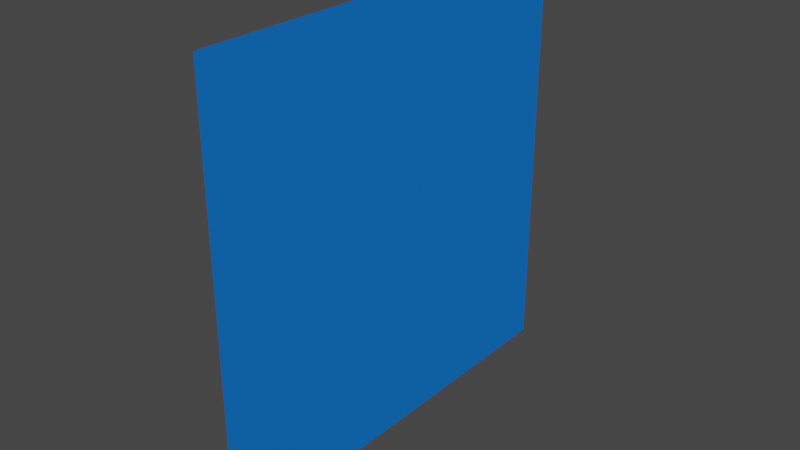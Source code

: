 # Source: background.blend  (saved by Blender 2.91.10; exported with 4.5.12 LTS)
import bpy
from mathutils import Matrix  # noqa: F401  (used for matrix-valued properties, if any)

bpy.ops.wm.read_factory_settings(use_empty=True)
scene = bpy.context.scene
scene.name = 'Scene'

# ---- collections
col_collection = bpy.data.collections.new('Collection'); scene.collection.children.link(col_collection)

# ---- materials (node trees are filled in below, after node groups)
mat_tile = bpy.data.materials.new('tile')
mat_tile.use_transparent_shadow = False

# ---- material node trees
mat_tile.use_nodes = True; mat_tile.node_tree.nodes.clear()
_N = mat_tile.node_tree.nodes; _L = mat_tile.node_tree.links
n0 = _N.new('ShaderNodeBsdfDiffuse'); n0.name = 'Diffuse BSDF'; n0.location = (236, 392)
n1 = _N.new('ShaderNodeOutputMaterial'); n1.name = 'Material Output'; n1.location = (484, 416)
n2 = _N.new('ShaderNodeValToRGB'); n2.name = 'ColorRamp'; n2.location = (-104, 450)
while len(n2.color_ramp.elements) > 1: n2.color_ramp.elements.remove(n2.color_ramp.elements[-1])
n2.color_ramp.elements[0].position = 0.0; n2.color_ramp.elements[0].color = (0.01988, 0.01138, 1.0, 1.0)
_e = n2.color_ramp.elements.new(0.2386); _e.color = (0.0, 0.3121, 0.5017, 1.0)
_e = n2.color_ramp.elements.new(0.4773); _e.color = (0.02701, 1.0, 0.0, 1.0)
_e = n2.color_ramp.elements.new(0.7364); _e.color = (0.5057, 0.0, 0.003361, 1.0)
_e = n2.color_ramp.elements.new(1.0); _e.color = (0.9085, 0.0, 1.0, 1.0)
n3 = _N.new('ShaderNodeObjectInfo'); n3.name = 'Object Info'; n3.location = (-564, 325)
n4 = _N.new('ShaderNodeTexGradient'); n4.name = 'Gradient Texture'; n4.location = (-316, 315)
_L.new(n3.outputs[5], n4.inputs[0])
_L.new(n2.outputs[0], n0.inputs[0])
_L.new(n0.outputs[0], n1.inputs[0])
_L.new(n4.outputs[1], n2.inputs[0])
n1.is_active_output = True

# ---- world
world_world = bpy.data.worlds.new('World'); scene.world = world_world
world_world.use_nodes = True; world_world.node_tree.nodes.clear()
_N = world_world.node_tree.nodes; _L = world_world.node_tree.links
n0 = _N.new('ShaderNodeOutputWorld'); n0.name = 'World Output'; n0.location = (300, 300)
n1 = _N.new('ShaderNodeBackground'); n1.name = 'Background'; n1.location = (10, 300)
n1.inputs[0].default_value = (0.05088, 0.05088, 0.05088, 1.0)
_L.new(n1.outputs[0], n0.inputs[0])
n0.is_active_output = True
world_world.color = (0.05088, 0.05088, 0.05088)
world_world.use_sun_shadow = False
world_world.sun_shadow_jitter_overblur = 0.0

# ---- meshes
me_plane = bpy.data.meshes.new('Plane')
me_plane.from_pydata([(11.19, -1.0, 1.0), (11.19, -1.0, -1.0), (11.19, 1.0, 1.0), (11.19, 1.0, -1.0)], [], [(0, 2, 3, 1)])
_uv = me_plane.uv_layers.new(name='UVMap')
_uv.uv.foreach_set('vector', [0.0, 0.0, 0.0, 1.0, 1.0, 1.0, 1.0, 0.0])
me_plane.materials.append(mat_tile)
me_plane.use_remesh_fix_poles = True
me_plane.use_remesh_preserve_attributes = False
me_plane.use_mirror_vertex_groups = False
me_plane.update()

# ---- objects
ob_plane = bpy.data.objects.new('Plane', me_plane)
ob_empty = bpy.data.objects.new('Empty', None)

# ---- transforms, parenting, visibility, modifiers, constraints
ob_plane.location = (0.0, 0.0, 0.0)
ob_plane.lineart.crease_threshold = 0.0
_m = ob_plane.modifiers.new('Array', 'ARRAY')
_m.show_render = False
_m.count = 36
_m.use_relative_offset = False
_m.use_object_offset = True
_m.offset_object = ob_empty
ob_empty.location = (0.0, 0.0, 0.0)
ob_empty.rotation_euler = (0.0, 0.1745, 0.0)
ob_empty.lineart.crease_threshold = 0.0

# ---- collection membership
col_collection.objects.link(ob_plane)
col_collection.objects.link(ob_empty)

# ---- scene / render settings (as saved in the file)
scene.frame_start = 1; scene.frame_end = 250; scene.frame_set(1)
scene.render.engine = 'BLENDER_EEVEE_NEXT'
scene.cycles.use_denoising = False
scene.cycles.samples = 128
scene.cycles.sampling_pattern = 'TABULATED_SOBOL'
scene.cycles.use_adaptive_sampling = False
scene.cycles.use_light_tree = False
scene.view_settings.view_transform = 'Filmic'
bpy.context.view_layer.update()

# ---- added for rendering (the .blend has no active camera and no usable light): camera, sun
cam_auto = bpy.data.cameras.new('AutoCamera')
cam_auto.lens = 50.0
cam_auto.sensor_width = 36.0
cam_auto.clip_end = 1000.0
ob_auto_camera = bpy.data.objects.new('AutoCamera', cam_auto)
scene.collection.objects.link(ob_auto_camera)
ob_auto_camera.location = (13.8116, -3.14032, 2.09354)
ob_auto_camera.rotation_euler = (1.09748, -7.21219e-08, 0.694738)
scene.camera = ob_auto_camera
light_auto_sun = bpy.data.lights.new('AutoSun', 'SUN')
light_auto_sun.energy = 3.0
light_auto_sun.angle = 0.0523599
ob_auto_sun = bpy.data.objects.new('AutoSun', light_auto_sun)
scene.collection.objects.link(ob_auto_sun)
ob_auto_sun.rotation_euler = (0.872665, 0.174533, 0.523599)
bpy.context.view_layer.update()
